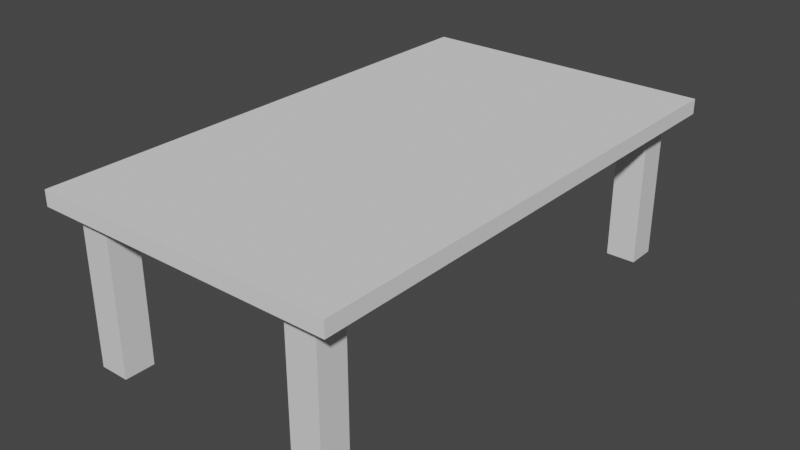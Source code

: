 # Source: table.blend  (saved by Blender 2.93.21; exported with 4.5.12 LTS)
import bpy
from mathutils import Matrix  # noqa: F401  (used for matrix-valued properties, if any)

bpy.ops.wm.read_factory_settings(use_empty=True)
scene = bpy.context.scene
scene.name = 'Scene'

# ---- collections
col_collection = bpy.data.collections.new('Collection'); scene.collection.children.link(col_collection)

# ---- materials (node trees are filled in below, after node groups)
mat_material = bpy.data.materials.new('Material')
mat_material.alpha_threshold = 0.0
mat_material.use_transparent_shadow = False
mat_material.line_color = (0.0, 0.0, 0.0, 1.0)
mat_material_001 = bpy.data.materials.new('Material.001')
mat_material_001.alpha_threshold = 0.0
mat_material_001.use_transparent_shadow = False
mat_material_001.line_color = (0.0, 0.0, 0.0, 1.0)
mat_material_002 = bpy.data.materials.new('Material.002')
mat_material_002.alpha_threshold = 0.0
mat_material_002.use_transparent_shadow = False
mat_material_002.line_color = (0.0, 0.0, 0.0, 1.0)
mat_material_003 = bpy.data.materials.new('Material.003')
mat_material_003.alpha_threshold = 0.0
mat_material_003.use_transparent_shadow = False
mat_material_003.line_color = (0.0, 0.0, 0.0, 1.0)

# ---- material node trees
mat_material.use_nodes = True; mat_material.node_tree.nodes.clear()
_N = mat_material.node_tree.nodes; _L = mat_material.node_tree.links
n0 = _N.new('ShaderNodeOutputMaterial'); n0.name = 'Material Output'; n0.location = (300, 300)
n1 = _N.new('ShaderNodeBsdfPrincipled'); n1.name = 'Principled BSDF'; n1.location = (10, 300)
n1.distribution = 'GGX'
n1.subsurface_method = 'BURLEY'
n1.inputs[2].default_value = 0.4
n1.inputs[3].default_value = 1.45
n1.inputs[27].default_value = (0.0, 0.0, 0.0, 1.0)
n1.inputs[28].default_value = 1.0
_L.new(n1.outputs[0], n0.inputs[0])
n0.is_active_output = True
mat_material_001.use_nodes = True; mat_material_001.node_tree.nodes.clear()
_N = mat_material_001.node_tree.nodes; _L = mat_material_001.node_tree.links
n0 = _N.new('ShaderNodeOutputMaterial'); n0.name = 'Material Output'; n0.location = (300, 300)
n1 = _N.new('ShaderNodeBsdfPrincipled'); n1.name = 'Principled BSDF'; n1.location = (10, 300)
n1.distribution = 'GGX'
n1.subsurface_method = 'BURLEY'
n1.inputs[2].default_value = 0.4
n1.inputs[3].default_value = 1.45
n1.inputs[27].default_value = (0.0, 0.0, 0.0, 1.0)
n1.inputs[28].default_value = 1.0
_L.new(n1.outputs[0], n0.inputs[0])
n0.is_active_output = True
mat_material_002.use_nodes = True; mat_material_002.node_tree.nodes.clear()
_N = mat_material_002.node_tree.nodes; _L = mat_material_002.node_tree.links
n0 = _N.new('ShaderNodeOutputMaterial'); n0.name = 'Material Output'; n0.location = (300, 300)
n1 = _N.new('ShaderNodeBsdfPrincipled'); n1.name = 'Principled BSDF'; n1.location = (10, 300)
n1.distribution = 'GGX'
n1.subsurface_method = 'BURLEY'
n1.inputs[2].default_value = 0.4
n1.inputs[3].default_value = 1.45
n1.inputs[27].default_value = (0.0, 0.0, 0.0, 1.0)
n1.inputs[28].default_value = 1.0
_L.new(n1.outputs[0], n0.inputs[0])
n0.is_active_output = True
mat_material_003.use_nodes = True; mat_material_003.node_tree.nodes.clear()
_N = mat_material_003.node_tree.nodes; _L = mat_material_003.node_tree.links
n0 = _N.new('ShaderNodeOutputMaterial'); n0.name = 'Material Output'; n0.location = (300, 300)
n1 = _N.new('ShaderNodeBsdfPrincipled'); n1.name = 'Principled BSDF'; n1.location = (10, 300)
n1.distribution = 'GGX'
n1.subsurface_method = 'BURLEY'
n1.inputs[2].default_value = 0.4
n1.inputs[3].default_value = 1.45
n1.inputs[27].default_value = (0.0, 0.0, 0.0, 1.0)
n1.inputs[28].default_value = 1.0
_L.new(n1.outputs[0], n0.inputs[0])
n0.is_active_output = True

# ---- world
world_world = bpy.data.worlds.new('World'); scene.world = world_world
world_world.use_nodes = True; world_world.node_tree.nodes.clear()
_N = world_world.node_tree.nodes; _L = world_world.node_tree.links
n0 = _N.new('ShaderNodeOutputWorld'); n0.name = 'World Output'; n0.location = (300, 300)
n1 = _N.new('ShaderNodeBackground'); n1.name = 'Background'; n1.location = (10, 300)
n1.inputs[0].default_value = (0.05088, 0.05088, 0.05088, 1.0)
_L.new(n1.outputs[0], n0.inputs[0])
n0.is_active_output = True
world_world.color = (0.05088, 0.05088, 0.05088)
world_world.use_sun_shadow = False
world_world.sun_shadow_jitter_overblur = 0.0

# ---- meshes
me_cube = bpy.data.meshes.new('Cube')
me_cube.from_pydata([(1.0, 1.0, 1.0), (1.0, 1.0, -1.0), (1.0, -1.0, 1.0), (1.0, -1.0, -1.0), (-1.0, 1.0, 1.0), (-1.0, 1.0, -1.0), (-1.0, -1.0, 1.0), (-1.0, -1.0, -1.0)], [], [(0, 4, 6, 2), (3, 2, 6, 7), (7, 6, 4, 5), (5, 1, 3, 7), (1, 0, 2, 3), (5, 4, 0, 1)])
_uv = me_cube.uv_layers.new(name='UVMap')
_uv.uv.foreach_set('vector', [0.625, 0.5, 0.875, 0.5, 0.875, 0.75, 0.625, 0.75, 0.375, 0.75, 0.625, 0.75, 0.625, 1.0, 0.375, 1.0, 0.375, 0.0, 0.625, 0.0, 0.625, 0.25, 0.375, 0.25, 0.125, 0.5, 0.375, 0.5, 0.375, 0.75, 0.125, 0.75, 0.375, 0.5, 0.625, 0.5, 0.625, 0.75, 0.375, 0.75, 0.375, 0.25, 0.625, 0.25, 0.625, 0.5, 0.375, 0.5])
me_cube.materials.append(mat_material)
me_cube.use_remesh_preserve_volume = False
me_cube.use_remesh_preserve_attributes = False
me_cube.use_mirror_vertex_groups = False
me_cube.update()
me_cube_001 = bpy.data.meshes.new('Cube.001')
me_cube_001.from_pydata([(1.0, 1.0, 1.0), (1.0, 1.0, -1.0), (1.0, -1.0, 1.0), (1.0, -1.0, -1.0), (-1.0, 1.0, 1.0), (-1.0, 1.0, -1.0), (-1.0, -1.0, 1.0), (-1.0, -1.0, -1.0)], [], [(0, 4, 6, 2), (3, 2, 6, 7), (7, 6, 4, 5), (5, 1, 3, 7), (1, 0, 2, 3), (5, 4, 0, 1)])
_uv = me_cube_001.uv_layers.new(name='UVMap')
_uv.uv.foreach_set('vector', [0.625, 0.5, 0.875, 0.5, 0.875, 0.75, 0.625, 0.75, 0.375, 0.75, 0.625, 0.75, 0.625, 1.0, 0.375, 1.0, 0.375, 0.0, 0.625, 0.0, 0.625, 0.25, 0.375, 0.25, 0.125, 0.5, 0.375, 0.5, 0.375, 0.75, 0.125, 0.75, 0.375, 0.5, 0.625, 0.5, 0.625, 0.75, 0.375, 0.75, 0.375, 0.25, 0.625, 0.25, 0.625, 0.5, 0.375, 0.5])
me_cube_001.materials.append(mat_material_001)
me_cube_001.use_remesh_preserve_volume = False
me_cube_001.use_remesh_preserve_attributes = False
me_cube_001.use_mirror_vertex_groups = False
me_cube_001.update()
me_cube_002 = bpy.data.meshes.new('Cube.002')
me_cube_002.from_pydata([(1.0, 1.0, 1.0), (1.0, 1.0, -1.0), (1.0, -1.0, 1.0), (1.0, -1.0, -1.0), (-1.0, 1.0, 1.0), (-1.0, 1.0, -1.0), (-1.0, -1.0, 1.0), (-1.0, -1.0, -1.0)], [], [(0, 4, 6, 2), (3, 2, 6, 7), (7, 6, 4, 5), (5, 1, 3, 7), (1, 0, 2, 3), (5, 4, 0, 1)])
_uv = me_cube_002.uv_layers.new(name='UVMap')
_uv.uv.foreach_set('vector', [0.625, 0.5, 0.875, 0.5, 0.875, 0.75, 0.625, 0.75, 0.375, 0.75, 0.625, 0.75, 0.625, 1.0, 0.375, 1.0, 0.375, 0.0, 0.625, 0.0, 0.625, 0.25, 0.375, 0.25, 0.125, 0.5, 0.375, 0.5, 0.375, 0.75, 0.125, 0.75, 0.375, 0.5, 0.625, 0.5, 0.625, 0.75, 0.375, 0.75, 0.375, 0.25, 0.625, 0.25, 0.625, 0.5, 0.375, 0.5])
me_cube_002.materials.append(mat_material_002)
me_cube_002.use_remesh_preserve_volume = False
me_cube_002.use_remesh_preserve_attributes = False
me_cube_002.use_mirror_vertex_groups = False
me_cube_002.update()
me_cube_003 = bpy.data.meshes.new('Cube.003')
me_cube_003.from_pydata([(1.0, 1.0, 1.0), (1.0, 1.0, -1.0), (1.0, -1.0, 1.0), (1.0, -1.0, -1.0), (-1.0, 1.0, 1.0), (-1.0, 1.0, -1.0), (-1.0, -1.0, 1.0), (-1.0, -1.0, -1.0)], [], [(0, 4, 6, 2), (3, 2, 6, 7), (7, 6, 4, 5), (5, 1, 3, 7), (1, 0, 2, 3), (5, 4, 0, 1)])
_uv = me_cube_003.uv_layers.new(name='UVMap')
_uv.uv.foreach_set('vector', [0.625, 0.5, 0.875, 0.5, 0.875, 0.75, 0.625, 0.75, 0.375, 0.75, 0.625, 0.75, 0.625, 1.0, 0.375, 1.0, 0.375, 0.0, 0.625, 0.0, 0.625, 0.25, 0.375, 0.25, 0.125, 0.5, 0.375, 0.5, 0.375, 0.75, 0.125, 0.75, 0.375, 0.5, 0.625, 0.5, 0.625, 0.75, 0.375, 0.75, 0.375, 0.25, 0.625, 0.25, 0.625, 0.5, 0.375, 0.5])
me_cube_003.materials.append(mat_material_003)
me_cube_003.use_remesh_preserve_volume = False
me_cube_003.use_remesh_preserve_attributes = False
me_cube_003.use_mirror_vertex_groups = False
me_cube_003.update()
me_cube_004 = bpy.data.meshes.new('Cube.004')
me_cube_004.from_pydata([(-1.0, -1.0, -1.0), (-1.0, -1.0, 1.0), (-1.0, 1.0, -1.0), (-1.0, 1.0, 1.0), (1.0, -1.0, -1.0), (1.0, -1.0, 1.0), (1.0, 1.0, -1.0), (1.0, 1.0, 1.0)], [], [(0, 1, 3, 2), (2, 3, 7, 6), (6, 7, 5, 4), (4, 5, 1, 0), (2, 6, 4, 0), (7, 3, 1, 5)])
_uv = me_cube_004.uv_layers.new(name='UVMap')
_uv.uv.foreach_set('vector', [0.375, 0.0, 0.625, 0.0, 0.625, 0.25, 0.375, 0.25, 0.375, 0.25, 0.625, 0.25, 0.625, 0.5, 0.375, 0.5, 0.375, 0.5, 0.625, 0.5, 0.625, 0.75, 0.375, 0.75, 0.375, 0.75, 0.625, 0.75, 0.625, 1.0, 0.375, 1.0, 0.125, 0.5, 0.375, 0.5, 0.375, 0.75, 0.125, 0.75, 0.625, 0.5, 0.875, 0.5, 0.875, 0.75, 0.625, 0.75])
me_cube_004.use_remesh_fix_poles = True
me_cube_004.use_remesh_preserve_attributes = False
me_cube_004.update()

# ---- objects
ob_cube = bpy.data.objects.new('Cube', me_cube)
ob_cube_001 = bpy.data.objects.new('Cube.001', me_cube_001)
ob_cube_002 = bpy.data.objects.new('Cube.002', me_cube_002)
ob_cube_003 = bpy.data.objects.new('Cube.003', me_cube_003)
ob_cube_004 = bpy.data.objects.new('Cube.004', me_cube_004)

# ---- transforms, parenting, visibility, modifiers, constraints
ob_cube.location = (1.5, -3.0, 0.0)
ob_cube.scale = (0.2, 0.2, 1.0)
ob_cube.lock_rotations_4d = False
ob_cube.empty_display_type = 'ARROWS'
ob_cube.lineart.crease_threshold = 0.0
ob_cube_001.location = (-1.5, 3.0, 0.0)
ob_cube_001.scale = (0.2, 0.2, 1.0)
ob_cube_001.lock_rotations_4d = False
ob_cube_001.empty_display_type = 'ARROWS'
ob_cube_001.lineart.crease_threshold = 0.0
ob_cube_002.location = (1.5, 3.0, 0.0)
ob_cube_002.scale = (0.2, 0.2, 1.0)
ob_cube_002.lock_rotations_4d = False
ob_cube_002.empty_display_type = 'ARROWS'
ob_cube_002.lineart.crease_threshold = 0.0
ob_cube_003.location = (-1.5, -3.0, 0.0)
ob_cube_003.scale = (0.2, 0.2, 1.0)
ob_cube_003.lock_rotations_4d = False
ob_cube_003.empty_display_type = 'ARROWS'
ob_cube_003.lineart.crease_threshold = 0.0
ob_cube_004.location = (0.0, 0.0, 1.1)
ob_cube_004.scale = (2.0, 3.4, 0.1)

# ---- collection membership
col_collection.objects.link(ob_cube)
col_collection.objects.link(ob_cube_001)
col_collection.objects.link(ob_cube_002)
col_collection.objects.link(ob_cube_003)
col_collection.objects.link(ob_cube_004)

# ---- scene / render settings (as saved in the file)
scene.frame_start = 1; scene.frame_end = 250; scene.frame_set(1)
scene.render.engine = 'BLENDER_EEVEE_NEXT'
scene.cycles.use_denoising = False
scene.cycles.samples = 128
scene.cycles.sampling_pattern = 'TABULATED_SOBOL'
scene.cycles.use_adaptive_sampling = False
scene.cycles.use_light_tree = False
scene.view_settings.view_transform = 'Filmic'
bpy.context.view_layer.update()

# ---- added for rendering (the .blend has no active camera and no usable light): camera, sun
cam_auto = bpy.data.cameras.new('AutoCamera')
cam_auto.lens = 50.0
cam_auto.sensor_width = 36.0
cam_auto.clip_end = 1000.0
ob_auto_camera = bpy.data.objects.new('AutoCamera', cam_auto)
scene.collection.objects.link(ob_auto_camera)
ob_auto_camera.location = (7.57781, -9.09337, 6.16225)
ob_auto_camera.rotation_euler = (1.09748, -7.21219e-08, 0.694738)
scene.camera = ob_auto_camera
light_auto_sun = bpy.data.lights.new('AutoSun', 'SUN')
light_auto_sun.energy = 3.0
light_auto_sun.angle = 0.0523599
ob_auto_sun = bpy.data.objects.new('AutoSun', light_auto_sun)
scene.collection.objects.link(ob_auto_sun)
ob_auto_sun.rotation_euler = (0.872665, 0.174533, 0.523599)
bpy.context.view_layer.update()
